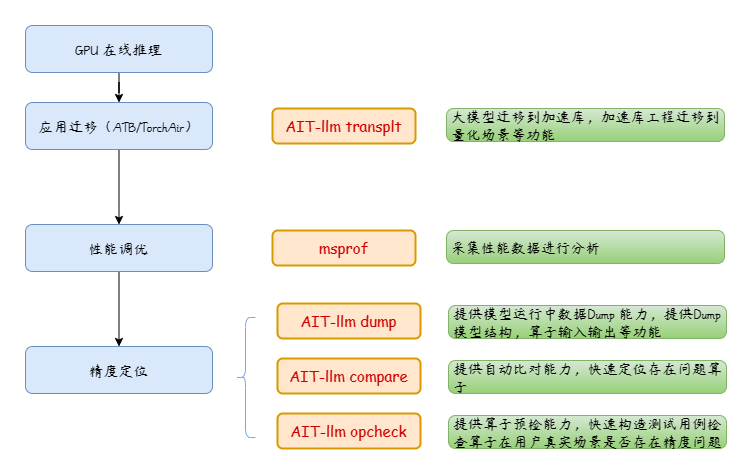

The diagram above was exported from draw.io. Its source (the exported page's mxGraphModel, read from the mxfile embedded in the PNG):
<mxGraphModel dx="1817" dy="775" grid="0" gridSize="10" guides="1" tooltips="1" connect="1" arrows="1" fold="1" page="1" pageScale="1" pageWidth="827" pageHeight="1169" math="1" shadow="0">
  <root>
    <mxCell id="0" />
    <mxCell id="1" parent="0" />
    <mxCell id="4fSuhe-dtRnvGf-8dWa9-49" style="edgeStyle=orthogonalEdgeStyle;rounded=0;sketch=0;orthogonalLoop=1;jettySize=auto;html=1;fontFamily=Comic Sans MS;fontSize=15;" edge="1" parent="1" source="4fSuhe-dtRnvGf-8dWa9-44" target="4fSuhe-dtRnvGf-8dWa9-47">
      <mxGeometry relative="1" as="geometry" />
    </mxCell>
    <mxCell id="4fSuhe-dtRnvGf-8dWa9-44" value="GPU 在线推理" style="rounded=1;whiteSpace=wrap;html=1;absoluteArcSize=1;arcSize=14;strokeWidth=1;sketch=0;fillColor=#dae8fc;strokeColor=#6c8ebf;fontFamily=杨任东竹石体;fontSource=%2Ffonts%2F%E6%9D%A8%E4%BB%BB%E4%B8%9C%E7%AB%B9%E7%9F%B3%E4%BD%93.ttf;fontSize=15;shadow=0;fillStyle=cross-hatch;spacing=5;" vertex="1" parent="1">
      <mxGeometry x="252" y="289" width="187" height="47" as="geometry" />
    </mxCell>
    <mxCell id="4fSuhe-dtRnvGf-8dWa9-52" value="" style="edgeStyle=orthogonalEdgeStyle;rounded=0;sketch=0;orthogonalLoop=1;jettySize=auto;html=1;fontFamily=Comic Sans MS;fontSize=15;fontColor=#EA6B66;" edge="1" parent="1" source="4fSuhe-dtRnvGf-8dWa9-47" target="4fSuhe-dtRnvGf-8dWa9-53">
      <mxGeometry relative="1" as="geometry">
        <mxPoint x="345.5" y="486.5" as="targetPoint" />
      </mxGeometry>
    </mxCell>
    <mxCell id="4fSuhe-dtRnvGf-8dWa9-47" value="应用迁移（ATB/TorchAir）" style="rounded=1;whiteSpace=wrap;html=1;absoluteArcSize=1;arcSize=14;strokeWidth=1;sketch=0;fillColor=#dae8fc;strokeColor=#6c8ebf;fontFamily=杨任东竹石体;fontSource=%2Ffonts%2F%E6%9D%A8%E4%BB%BB%E4%B8%9C%E7%AB%B9%E7%9F%B3%E4%BD%93.ttf;fontSize=15;shadow=0;fillStyle=cross-hatch;spacing=5;" vertex="1" parent="1">
      <mxGeometry x="252" y="366" width="187" height="47" as="geometry" />
    </mxCell>
    <mxCell id="4fSuhe-dtRnvGf-8dWa9-58" style="edgeStyle=orthogonalEdgeStyle;rounded=0;sketch=0;orthogonalLoop=1;jettySize=auto;html=1;fontFamily=Comic Sans MS;fontSize=15;fontColor=#EA6B66;" edge="1" parent="1" source="4fSuhe-dtRnvGf-8dWa9-53" target="4fSuhe-dtRnvGf-8dWa9-54">
      <mxGeometry relative="1" as="geometry" />
    </mxCell>
    <mxCell id="4fSuhe-dtRnvGf-8dWa9-53" value="性能调优" style="rounded=1;whiteSpace=wrap;html=1;absoluteArcSize=1;arcSize=14;strokeWidth=1;sketch=0;fillColor=#dae8fc;strokeColor=#6c8ebf;fontFamily=杨任东竹石体;fontSource=%2Ffonts%2F%E6%9D%A8%E4%BB%BB%E4%B8%9C%E7%AB%B9%E7%9F%B3%E4%BD%93.ttf;fontSize=15;shadow=0;fillStyle=cross-hatch;spacing=5;" vertex="1" parent="1">
      <mxGeometry x="252" y="488" width="187" height="47" as="geometry" />
    </mxCell>
    <mxCell id="4fSuhe-dtRnvGf-8dWa9-54" value="精度定位" style="rounded=1;whiteSpace=wrap;html=1;absoluteArcSize=1;arcSize=14;strokeWidth=1;sketch=0;fillColor=#dae8fc;strokeColor=#6c8ebf;fontFamily=杨任东竹石体;fontSource=%2Ffonts%2F%E6%9D%A8%E4%BB%BB%E4%B8%9C%E7%AB%B9%E7%9F%B3%E4%BD%93.ttf;fontSize=15;shadow=0;fillStyle=cross-hatch;spacing=5;" vertex="1" parent="1">
      <mxGeometry x="252" y="610" width="187" height="47" as="geometry" />
    </mxCell>
    <mxCell id="4fSuhe-dtRnvGf-8dWa9-67" value="&lt;span style=&quot;font-size: 15px&quot;&gt;&lt;font color=&quot;#cc0000&quot;&gt;AIT-llm dump&lt;/font&gt;&lt;/span&gt;" style="rounded=1;whiteSpace=wrap;html=1;strokeWidth=2;fillWeight=1;hachureGap=8;hachureAngle=45;fillColor=#ffe6cc;sketch=0;shadow=0;glass=0;fillStyle=zigzag;curveFitting=0.3;fontFamily=Comic Sans MS;fontSize=13;strokeColor=#d79b00;" vertex="1" parent="1">
      <mxGeometry x="504" y="567" width="143" height="35" as="geometry" />
    </mxCell>
    <mxCell id="4fSuhe-dtRnvGf-8dWa9-82" value="提供模型运行中数据Dump 能力，提供Dump模型结构，算子输入输出等功能" style="rounded=1;whiteSpace=wrap;html=1;absoluteArcSize=1;arcSize=14;strokeWidth=1;sketch=0;fillColor=#d5e8d4;strokeColor=#82b366;fontFamily=杨任东竹石体;fontSource=%2Ffonts%2F%E6%9D%A8%E4%BB%BB%E4%B8%9C%E7%AB%B9%E7%9F%B3%E4%BD%93.ttf;fontSize=15;shadow=0;fillStyle=cross-hatch;spacing=5;gradientColor=#97d077;align=left;" vertex="1" parent="1">
      <mxGeometry x="675" y="569" width="278" height="33" as="geometry" />
    </mxCell>
    <mxCell id="4fSuhe-dtRnvGf-8dWa9-83" value="&lt;span style=&quot;font-size: 15px&quot;&gt;&lt;font color=&quot;#cc0000&quot;&gt;msprof&lt;/font&gt;&lt;/span&gt;" style="rounded=1;whiteSpace=wrap;html=1;strokeWidth=2;fillWeight=1;hachureGap=8;hachureAngle=45;fillColor=#ffe6cc;sketch=0;shadow=0;glass=0;fillStyle=zigzag;curveFitting=0.3;fontFamily=Comic Sans MS;fontSize=13;strokeColor=#d79b00;" vertex="1" parent="1">
      <mxGeometry x="499" y="494" width="143" height="35" as="geometry" />
    </mxCell>
    <mxCell id="4fSuhe-dtRnvGf-8dWa9-84" value="&lt;font color=&quot;#cc0000&quot;&gt;&lt;span style=&quot;font-size: 15px&quot;&gt;AIT-llm transplt&lt;/span&gt;&lt;/font&gt;" style="rounded=1;whiteSpace=wrap;html=1;strokeWidth=2;fillWeight=1;hachureGap=8;hachureAngle=45;fillColor=#ffe6cc;sketch=0;shadow=0;glass=0;fillStyle=zigzag;curveFitting=0.3;fontFamily=Comic Sans MS;fontSize=13;strokeColor=#d79b00;" vertex="1" parent="1">
      <mxGeometry x="499" y="372" width="143" height="35" as="geometry" />
    </mxCell>
    <mxCell id="4fSuhe-dtRnvGf-8dWa9-85" value="大模型迁移到加速库，加速库工程迁移到量化场景等功能" style="rounded=1;whiteSpace=wrap;html=1;absoluteArcSize=1;arcSize=14;strokeWidth=1;sketch=0;fillColor=#d5e8d4;strokeColor=#82b366;fontFamily=杨任东竹石体;fontSource=%2Ffonts%2F%E6%9D%A8%E4%BB%BB%E4%B8%9C%E7%AB%B9%E7%9F%B3%E4%BD%93.ttf;fontSize=15;shadow=0;fillStyle=cross-hatch;spacing=5;gradientColor=#97d077;align=left;" vertex="1" parent="1">
      <mxGeometry x="673" y="372" width="278" height="33" as="geometry" />
    </mxCell>
    <mxCell id="4fSuhe-dtRnvGf-8dWa9-86" value="&lt;span style=&quot;font-size: 15px&quot;&gt;&lt;font color=&quot;#cc0000&quot;&gt;AIT-llm compare&lt;/font&gt;&lt;/span&gt;" style="rounded=1;whiteSpace=wrap;html=1;strokeWidth=2;fillWeight=1;hachureGap=8;hachureAngle=45;fillColor=#ffe6cc;sketch=0;shadow=0;glass=0;fillStyle=zigzag;curveFitting=0.3;fontFamily=Comic Sans MS;fontSize=13;strokeColor=#d79b00;" vertex="1" parent="1">
      <mxGeometry x="504" y="622" width="143" height="35" as="geometry" />
    </mxCell>
    <mxCell id="4fSuhe-dtRnvGf-8dWa9-87" value="&lt;span style=&quot;font-size: 15px&quot;&gt;&lt;font color=&quot;#cc0000&quot;&gt;AIT-llm opcheck&lt;/font&gt;&lt;/span&gt;" style="rounded=1;whiteSpace=wrap;html=1;strokeWidth=2;fillWeight=1;hachureGap=8;hachureAngle=45;fillColor=#ffe6cc;sketch=0;shadow=0;glass=0;fillStyle=zigzag;curveFitting=0.3;fontFamily=Comic Sans MS;fontSize=13;strokeColor=#d79b00;" vertex="1" parent="1">
      <mxGeometry x="504" y="677" width="143" height="35" as="geometry" />
    </mxCell>
    <mxCell id="4fSuhe-dtRnvGf-8dWa9-88" value="提供自动比对能力，快速定位存在问题算子" style="rounded=1;whiteSpace=wrap;html=1;absoluteArcSize=1;arcSize=14;strokeWidth=1;sketch=0;fillColor=#d5e8d4;strokeColor=#82b366;fontFamily=杨任东竹石体;fontSource=%2Ffonts%2F%E6%9D%A8%E4%BB%BB%E4%B8%9C%E7%AB%B9%E7%9F%B3%E4%BD%93.ttf;fontSize=15;shadow=0;fillStyle=cross-hatch;spacing=5;gradientColor=#97d077;align=left;" vertex="1" parent="1">
      <mxGeometry x="675" y="624" width="278" height="33" as="geometry" />
    </mxCell>
    <mxCell id="4fSuhe-dtRnvGf-8dWa9-89" value="提供算子预检能力，快速构造测试用例检查算子在用户真实场景是否存在精度问题" style="rounded=1;whiteSpace=wrap;html=1;absoluteArcSize=1;arcSize=14;strokeWidth=1;sketch=0;fillColor=#d5e8d4;strokeColor=#82b366;fontFamily=杨任东竹石体;fontSource=%2Ffonts%2F%E6%9D%A8%E4%BB%BB%E4%B8%9C%E7%AB%B9%E7%9F%B3%E4%BD%93.ttf;fontSize=15;shadow=0;fillStyle=cross-hatch;spacing=5;gradientColor=#97d077;align=left;" vertex="1" parent="1">
      <mxGeometry x="675" y="679" width="278" height="33" as="geometry" />
    </mxCell>
    <mxCell id="4fSuhe-dtRnvGf-8dWa9-90" value="采集性能数据进行分析" style="rounded=1;whiteSpace=wrap;html=1;absoluteArcSize=1;arcSize=14;strokeWidth=1;sketch=0;fillColor=#d5e8d4;strokeColor=#82b366;fontFamily=杨任东竹石体;fontSource=%2Ffonts%2F%E6%9D%A8%E4%BB%BB%E4%B8%9C%E7%AB%B9%E7%9F%B3%E4%BD%93.ttf;fontSize=15;shadow=0;fillStyle=cross-hatch;spacing=5;gradientColor=#97d077;align=left;" vertex="1" parent="1">
      <mxGeometry x="673" y="494" width="278" height="33" as="geometry" />
    </mxCell>
    <mxCell id="4fSuhe-dtRnvGf-8dWa9-91" value="" style="shape=curlyBracket;whiteSpace=wrap;html=1;rounded=1;shadow=0;glass=0;sketch=0;fillWeight=0;jiggle=1;fillStyle=hachure;curveFitting=0.2;fontFamily=Comic Sans MS;fontSize=15;fontColor=#CC0000;strokeColor=#7EA6E0;strokeWidth=1;fillColor=#CCE5FF;" vertex="1" parent="1">
      <mxGeometry x="462" y="581" width="20" height="120" as="geometry" />
    </mxCell>
  </root>
</mxGraphModel>